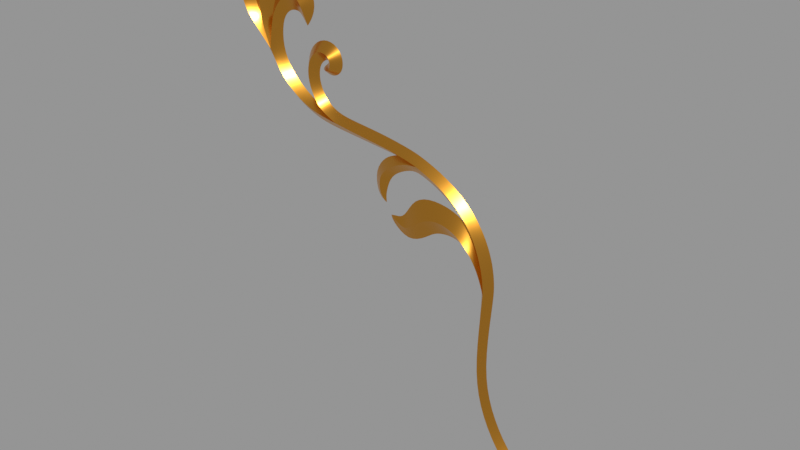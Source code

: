 # Source: after.blend  (saved by Blender 5.2.45; exported with 4.5.12 LTS)
import bpy
from mathutils import Matrix  # noqa: F401  (used for matrix-valued properties, if any)

bpy.ops.wm.read_factory_settings(use_empty=True)
scene = bpy.context.scene
scene.name = 'Scene'

# ---- materials (node trees are filled in below, after node groups)
mat_m_ouro = bpy.data.materials.new('M_Ouro')

# ---- material node trees
mat_m_ouro.use_nodes = True; mat_m_ouro.node_tree.nodes.clear()
_N = mat_m_ouro.node_tree.nodes; _L = mat_m_ouro.node_tree.links
n0 = _N.new('ShaderNodeBsdfPrincipled'); n0.name = 'Principled BSDF'; n0.location = (-200, 100)
n0.inputs[0].default_value = (0.7991, 0.3613, 0.04519, 1.0)
n0.inputs[1].default_value = 1.0
n0.inputs[2].default_value = 0.2477
n0.inputs[10].default_value = 0.005
n1 = _N.new('ShaderNodeOutputMaterial'); n1.name = 'Material Output'; n1.location = (200, 100)
_L.new(n0.outputs[0], n1.inputs[0])
n1.is_active_output = True

# ---- meshes
me_plane_001 = bpy.data.meshes.new('Plane.001')
me_plane_001.from_pydata([(0.03951, 6.731e-08, -0.0549), (0.01547, 6.706e-08, -0.03867), (0.09684, 6.709e-08, -0.05399), (0.09391, 6.744e-08, -0.06288), (0.1484, 6.689e-08, -0.07089), (0.1401, 6.743e-08, -0.07827), (0.1664, 6.735e-08, -0.08884), (0.1583, 6.722e-08, -0.09317), (0.07728, 6.739e-08, -0.06098), (0.07874, 6.716e-08, -0.05178), (0.1744, 6.807e-08, -0.1067), (0.1664, 6.755e-08, -0.1086), (0.1777, 6.729e-08, -0.1285), (0.1692, 6.685e-08, -0.1318), (0.1764, 6.732e-08, -0.1422), (0.1686, 6.705e-08, -0.1439), (0.1786, 6.692e-08, -0.2115), (0.1755, 6.73e-08, -0.2205), (0.1921, 6.783e-08, -0.2357), (0.1915, 6.779e-08, -0.2455), (0.2125, 6.611e-08, -0.2551), (0.2125, 6.774e-08, -0.264), (0.02102, 6.612e-08, -0.03008), (0.1727, 6.741e-08, -0.1842), (0.1665, 6.73e-08, -0.1931), (0.03995, -0.005269, -0.04933), (0.09472, -0.005271, -0.05831), (0.1432, -0.005271, -0.07294), (0.1614, -0.005271, -0.089), (0.07697, -0.005272, -0.05604), (0.1695, -0.005271, -0.1075), (0.1732, -0.005271, -0.1308), (0.1723, -0.005271, -0.144), (0.1764, -0.005271, -0.2148), (0.1911, -0.005271, -0.2399), (0.2121, -0.005271, -0.2599), (0.01681, -0.005278, -0.0327), (0.1694, -0.005271, -0.1864), (0.2408, -0.005271, -0.2533), (0.2399, 6.673e-08, -0.2509), (0.01545, 6.706e-08, 0.04904), (0.01597, 6.706e-08, 0.04816), (0.01416, 6.706e-08, -0.01679), (0.008673, -0.005284, -0.01799), (0.004423, 6.724e-08, -0.02274), (0.01471, 6.706e-08, 0.04908), (0.01331, 6.67e-08, 0.01654), (0.001267, -0.005456, 0.02138), (-0.01108, 6.63e-08, 0.02045), (0.2412, 6.635e-08, -0.2562), (-0.01034, 6.706e-08, 0.03318), (-0.009795, 6.706e-08, 0.03318), (-0.009488, 6.706e-08, 0.03238), (-0.01251, -0.005273, 0.004672), (-0.01702, 6.781e-08, 0.002509), (-0.007216, 6.706e-08, 0.007302), (-0.0202, 6.677e-08, 0.02416), (-0.01455, -0.005271, 0.02308), (-0.008828, 6.706e-08, 0.02272), (0.002799, -0.005321, -0.003665), (-3.775e-05, 6.706e-08, -0.004453), (0.006106, 6.586e-08, -0.002577), (0.01715, 6.653e-08, 0.02962), (0.006359, -0.002728, 0.03512), (-0.004288, 6.588e-08, 0.03732), (-0.005683, 6.737e-08, -0.009343), (-0.002351, -0.005283, -0.006763), (0.008618, 6.638e-08, 0.00627), (0.0008561, -0.005389, 0.007255), (-0.00635, 6.776e-08, 0.003065), (0.0312, 6.683e-08, 0.006907), (0.03489, 6.706e-08, 0.001756), (0.03693, -0.005271, 0.01043), (0.01813, -0.005271, 0.01388), (0.01999, 6.674e-08, 0.006356), (0.01165, 6.731e-08, 0.01724), (0.04381, 6.818e-08, 0.01234), (0.03589, 6.706e-08, 0.0005845), (0.0371, 6.706e-08, 0.001625), (0.02435, -0.005271, 0.01909), (0.02213, 6.693e-08, 0.02872), (0.02462, 6.667e-08, 0.008446), (0.03363, -0.005271, 0.01786), (0.03939, 6.676e-08, 0.0264), (0.02907, 6.667e-08, 0.008286), (0.01515, 6.703e-08, -0.0002236), (0.006913, 6.745e-08, 0.006616), (0.01113, -0.005271, 0.003467), (-0.008659, 6.706e-08, 0.015), (-0.02223, 6.718e-08, 0.01418), (-0.0147, -0.005272, 0.01439), (0.03533, 6.731e-08, -0.03233), (0.044, 6.706e-08, -0.03171), (0.04304, 6.731e-08, -0.00656), (0.04952, 6.731e-08, -0.01782), (0.04945, 6.687e-08, -0.0249), (0.04853, 6.693e-08, -0.02241), (0.0449, 6.731e-08, -0.02163), (0.03526, 6.731e-08, -0.0168), (0.05007, 6.726e-08, -0.02079), (0.05563, 6.738e-08, -0.02722), (0.05238, 6.731e-08, -0.01748), (0.06401, 6.731e-08, -0.01128), (0.03967, -0.005271, -0.03202), (0.04594, -0.005271, -0.0121), (0.04813, 6.685e-08, -0.02402), (0.04008, -0.005271, -0.01922), (0.05487, -0.005271, -0.02285), (0.05761, -0.005271, -0.01369), (0.06379, 6.731e-08, -0.0228), (0.05224, 6.739e-08, -0.01937), (0.05824, -0.005271, -0.0198), (0.05112, 6.731e-08, -0.01731), (0.05477, 6.731e-08, -0.004371), (0.05255, -0.005271, -0.01099), (0.04877, 6.734e-08, -0.04108), (0.04404, 6.815e-08, -0.04762), (0.0456, -0.005271, -0.0436), (0.02598, 6.76e-08, -0.04807), (0.03097, 6.696e-08, -0.03935), (0.02779, -0.005272, -0.04237), (0.05972, 6.745e-08, -0.05909), (0.06155, 6.711e-08, -0.04987), (0.06136, -0.005271, -0.05358), (0.05009, -0.002533, -0.05027), (0.05091, -0.005271, -0.04877), (0.05375, 6.734e-08, -0.04571), (0.04966, -0.00527, -0.0517), (0.04841, 6.745e-08, -0.05734), (0.08988, 7.161e-08, -0.09243), (0.09621, 7.083e-08, -0.0918), (0.09564, 7.116e-08, -0.0964), (0.09702, 7.088e-08, -0.0961), (0.122, 6.855e-08, -0.07028), (0.09326, -0.002093, -0.0919), (0.09668, 7.078e-08, -0.09695), (0.09939, 7.049e-08, -0.08031), (0.08794, 7.086e-08, -0.07756), (0.0945, -0.004652, -0.07866), (0.1046, 6.733e-08, -0.06404), (0.125, 6.737e-08, -0.06016), (0.1235, -0.005271, -0.06444), (0.1058, 6.976e-08, -0.07451), (0.09629, 6.91e-08, -0.06693), (0.1026, -0.00512, -0.07052), (0.114, 6.719e-08, -0.05724), (0.1138, -0.005271, -0.06505), (0.1127, -0.005271, -0.06116), (0.1155, 6.895e-08, -0.07037), (0.1124, -0.002323, -0.06346), (0.1006, 6.557e-08, -0.1041), (0.1012, 6.314e-08, -0.1076), (0.1473, 6.025e-08, -0.1031), (0.1485, -0.005271, -0.09598), (0.1522, 5.885e-08, -0.08803), (0.1352, -0.005271, -0.09397), (0.1038, 6.485e-08, -0.1035), (0.1341, 6.132e-08, -0.1048), (0.1331, 5.95e-08, -0.08382), (0.1277, 6.296e-08, -0.1106), (0.1222, -0.005271, -0.1011), (0.1176, 6.123e-08, -0.08764), (0.1621, 6.062e-08, -0.1143), (0.1656, -0.005271, -0.1116), (0.1137, 6.425e-08, -0.118), (0.1128, -0.002636, -0.1106), (0.1109, 6.403e-08, -0.103), (0.1715, -0.003066, -0.1217), (0.1681, 6.39e-08, -0.1233), (0.1768, 6.737e-08, -0.1183), (0.1706, -0.005271, -0.1222), (0.1728, -0.005271, -0.121), (0.1563, 6.025e-08, -0.1074), (0.1585, -0.005271, -0.1035), (0.1614, 6.312e-08, -0.09776)], [], [(120, 36, 1, 118), (29, 26, 2, 9), (141, 27, 4, 140), (27, 28, 6, 4), (123, 29, 9, 122), (28, 30, 10, 6), (30, 171, 169, 10), (31, 32, 14, 12), (37, 33, 16, 23), (33, 34, 18, 16), (34, 35, 20, 18), (32, 37, 23, 14), (15, 24, 37, 32), (19, 21, 35, 34), (17, 19, 34, 33), (24, 17, 33, 37), (13, 15, 32, 31), (7, 11, 30, 28), (121, 8, 29, 123), (5, 7, 28, 27), (8, 3, 26, 29), (119, 22, 36, 120), (21, 49, 38, 35), (35, 38, 39, 20), (68, 59, 61, 67), (69, 60, 59, 68), (43, 36, 22, 42), (36, 43, 44, 1), (64, 48, 47, 63), (63, 47, 46, 62), (58, 52, 51, 57), (57, 51, 50, 56), (43, 60, 66), (53, 54, 65, 66), (90, 57, 56, 89), (88, 58, 57, 90), (40, 63, 62, 41), (45, 64, 63, 40), (59, 60, 43), (66, 60, 55, 53), (66, 65, 44, 43), (48, 69, 68, 47), (47, 68, 67, 46), (70, 71, 77, 72), (79, 73, 74, 81), (72, 77, 78, 76), (82, 72, 76, 83), (87, 43, 42, 85), (87, 73, 75, 86), (73, 79, 80, 75), (82, 79, 81, 84), (72, 82, 84, 70), (79, 82, 83, 80), (73, 87, 85, 74), (43, 61, 59), (87, 86, 61, 43), (55, 88, 90, 53), (53, 90, 89, 54), (117, 103, 91, 116), (106, 104, 93, 98), (107, 105, 95, 100), (103, 106, 98, 91), (111, 107, 100, 109), (114, 108, 102, 113), (112, 101, 108, 114), (110, 99, 107, 111), (92, 97, 106, 103), (99, 96, 105, 107), (97, 94, 104, 106), (115, 92, 103, 117), (101, 110, 111, 108), (108, 111, 109, 102), (94, 112, 114, 104), (104, 114, 113, 93), (116, 119, 120, 25), (25, 120, 118, 0), (0, 128, 127, 25), (123, 124, 127), (115, 117, 125, 126), (117, 116, 124, 125), (125, 124, 123), (127, 124, 116, 25), (126, 125, 123, 122), (127, 128, 121, 123), (138, 134, 130, 136), (134, 135, 132, 130), (129, 131, 135, 134), (137, 129, 134, 138), (143, 137, 138, 144), (144, 138, 136, 142), (3, 139, 149, 147, 26), (26, 147, 145, 2), (141, 133, 5, 27), (141, 146, 148, 133), (139, 143, 144, 146, 149), (149, 146, 141), (147, 149, 141), (148, 146, 144, 142), (145, 147, 141, 140), (155, 157, 152, 153), (158, 155, 153, 154), (161, 160, 155, 158), (173, 174, 154, 153), (166, 165, 160, 161), (165, 164, 159, 160), (173, 172, 162, 163), (160, 159, 157, 155), (150, 151, 164, 165), (156, 150, 165, 166), (13, 31, 170, 168), (163, 170, 167, 11), (11, 167, 171, 30), (168, 170, 163, 162), (167, 170, 31), (171, 167, 31), (169, 171, 31, 12), (153, 152, 172, 173), (163, 11, 174, 173)])
me_plane_001.polygons.foreach_set('use_smooth', [True] * 118)
_k = set([(0, 118), (0, 128), (1, 44), (1, 118), (3, 8), (3, 139), (4, 6), (8, 121), (11, 167), (22, 42), (22, 119), (25, 120), (25, 127), (26, 29), (26, 147), (27, 28), (27, 141), (28, 30), (29, 123), (30, 171), (31, 32), (31, 167), (31, 170), (31, 171), (32, 37), (33, 34), (33, 37), (34, 35), (35, 38), (36, 43), (36, 120), (40, 41), (40, 45), (40, 63), (41, 62), (42, 85), (43, 59), (43, 60), (43, 61), (43, 66), (43, 87), (44, 65), (45, 64), (46, 62), (46, 67), (47, 63), (47, 68), (48, 64), (48, 69), (50, 51), (50, 56), (51, 52), (51, 57), (52, 58), (53, 66), (53, 90), (54, 65), (54, 89), (55, 60), (55, 88), (56, 89), (57, 90), (58, 88), (59, 68), (60, 69), (61, 67), (61, 86), (70, 71), (70, 84), (71, 77), (72, 77), (72, 82), (73, 79), (73, 87), (74, 81), (74, 85), (75, 80), (75, 86), (76, 78), (76, 83), (77, 78), (79, 82), (80, 83), (81, 84), (91, 98), (91, 116), (93, 98), (93, 113), (95, 100), (100, 109), (102, 109), (102, 113), (103, 106), (103, 117), (104, 106), (104, 114), (105, 107), (107, 111), (108, 111), (108, 114), (116, 119), (116, 124), (117, 125), (121, 128), (123, 124), (123, 125), (123, 127), (129, 131), (129, 137), (134, 135), (134, 138), (137, 143), (138, 144), (139, 143), (139, 149), (141, 146), (141, 147), (141, 149), (144, 146), (150, 165), (153, 155), (153, 173), (155, 160), (160, 165), (163, 170), (163, 173)])
me_plane_001.attributes.new('sharp_edge', 'BOOLEAN', 'EDGE').data.foreach_set('value', [ (min(e.vertices), max(e.vertices)) in _k for e in me_plane_001.edges])
_k = {(4, 6): 1.0, (123, 124): 1.0, (32, 37): 1.0, (34, 35): 1.0, (33, 34): 1.0, (33, 37): 1.0, (31, 32): 1.0, (28, 30): 1.0, (29, 123): 1.0, (27, 28): 1.0, (27, 141): 1.0, (26, 29): 1.0, (36, 120): 1.0, (35, 38): 1.0, (40, 63): 1.0, (36, 43): 1.0, (47, 68): 1.0, (48, 64): 1.0, (31, 171): 1.0, (51, 57): 1.0, (55, 88): 1.0, (57, 90): 1.0, (52, 58): 1.0, (47, 63): 1.0, (43, 66): 1.0, (43, 59): 1.0, (53, 66): 1.0, (43, 60): 1.0, (55, 60): 1.0, (45, 64): 1.0, (60, 69): 1.0, (59, 68): 1.0, (48, 69): 1.0, (72, 77): 1.0, (72, 82): 1.0, (73, 87): 1.0, (73, 79): 1.0, (79, 82): 1.0, (43, 87): 1.0, (43, 61): 1.0, (58, 88): 1.0, (53, 90): 1.0, (108, 114): 1.0, (107, 111): 1.0, (103, 106): 1.0, (105, 107): 1.0, (104, 106): 1.0, (103, 117): 1.0, (108, 111): 1.0, (104, 114): 1.0, (25, 120): 1.0, (123, 127): 1.0, (123, 125): 1.0, (116, 124): 1.0, (117, 125): 1.0, (25, 127): 1.0, (134, 135): 1.0, (134, 138): 1.0, (141, 147): 1.0, (141, 149): 1.0, (138, 144): 1.0, (144, 146): 1.0, (141, 146): 1.0, (26, 147): 1.0, (139, 149): 1.0, (150, 165): 1.0, (153, 155): 1.0, (155, 160): 1.0, (163, 173): 1.0, (160, 165): 1.0, (31, 170): 1.0, (31, 167): 1.0, (11, 167): 1.0, (163, 170): 1.0, (30, 171): 1.0, (153, 173): 1.0}
me_plane_001.attributes.new('crease_edge', 'FLOAT', 'EDGE').data.foreach_set('value', [_k.get((min(e.vertices), max(e.vertices)), 0.0) for e in me_plane_001.edges])
_uv = me_plane_001.uv_layers.new(name='UVMap')
_uv.uv.foreach_set('vector', [0.5, 1.0, 0.5, 1.0, 1.0, 1.0, 1.0, 1.0, 0.5, 0.0, 0.5, 0.0, 0.0, 0.0, 0.0, 0.0, 0.5, 0.0, 0.5, 0.0, 0.0, 0.0, 0.0, 0.0, 0.5, 0.0, 0.5, 0.0, 0.0, 0.0, 0.0, 0.0, 0.5, 0.0, 0.5, 0.0, 0.0, 0.0, 0.0, 0.0, 0.5, 0.0, 0.5, 0.0, 0.0, 0.0, 0.0, 0.0, 0.5, 0.0, 0.5, 0.0, 0.0, 0.0, 0.0, 0.0, 0.5, 0.0, 0.5, 0.0, 0.0, 0.0, 0.0, 0.0, 0.5, 0.0, 0.5, 0.0, 0.0, 0.0, 0.0, 0.0, 0.5, 0.0, 0.5, 0.0, 0.0, 0.0, 0.0, 0.0, 0.5, 0.0, 0.5, 0.0, 0.0, 0.0, 0.0, 0.0, 0.5, 0.0, 0.5, 0.0, 0.0, 0.0, 0.0, 0.0, 1.0, 0.0, 1.0, 0.0, 0.5, 0.0, 0.5, 0.0, 1.0, 0.0, 1.0, 0.0, 0.5, 0.0, 0.5, 0.0, 1.0, 0.0, 1.0, 0.0, 0.5, 0.0, 0.5, 0.0, 1.0, 0.0, 1.0, 0.0, 0.5, 0.0, 0.5, 0.0, 1.0, 0.0, 1.0, 0.0, 0.5, 0.0, 0.5, 0.0, 1.0, 0.0, 1.0, 0.0, 0.5, 0.0, 0.5, 0.0, 1.0, 0.0, 1.0, 0.0, 0.5, 0.0, 0.5, 0.0, 1.0, 0.0, 1.0, 0.0, 0.5, 0.0, 0.5, 0.0, 1.0, 0.0, 1.0, 0.0, 0.5, 0.0, 0.5, 0.0, 0.0, 1.0, 0.0, 1.0, 0.5, 1.0, 0.5, 1.0, 1.0, 0.0, 1.0, 0.0, 0.5, 0.0, 0.5, 0.0, 0.5, 0.0, 0.5, 0.0, 0.0, 0.0, 0.0, 0.0, 0.4793, 1.0, 0.4835, 1.0, 0.4637, 1.0, 0.4601, 1.0, 0.496, 1.0, 0.4961, 1.0, 0.4835, 1.0, 0.4793, 1.0, 0.4864, 1.0, 0.4917, 1.0, 0.4843, 1.0, 0.4686, 1.0, 0.4917, 1.0, 0.4864, 1.0, 0.497, 1.0, 0.5, 1.0, 0.4953, 1.0, 0.4959, 1.0, 0.4751, 1.0, 0.4694, 1.0, 0.4694, 1.0, 0.4751, 1.0, 0.4566, 1.0, 0.4506, 1.0, 0.4959, 1.0, 0.4947, 1.0, 0.5, 1.0, 0.5, 1.0, 0.5, 1.0, 0.5, 1.0, 1.0, 1.0, 1.0, 1.0, 0.5, 1.0, 0.4985, 1.0, 0.5, 1.0, 0.5, 1.0, 1.0, 1.0, 1.0, 1.0, 0.6409, 1.0, 0.5, 1.0, 0.5, 1.0, 1.0, 1.0, 1.0, 1.0, 0.4965, 1.0, 0.4959, 1.0, 0.5, 1.0, 0.5, 1.0, 0.4637, 1.0, 0.4694, 1.0, 0.4506, 1.0, 0.4446, 1.0, 0.4947, 1.0, 0.4953, 1.0, 0.4694, 1.0, 0.4637, 1.0, 0.4835, 1.0, 0.4985, 1.0, 0.5, 1.0, 0.5, 1.0, 0.4985, 1.0, 0.497, 1.0, 0.5, 1.0, 0.6409, 1.0, 1.0, 1.0, 1.0, 1.0, 0.6914, 1.0, 0.4959, 1.0, 0.496, 1.0, 0.4793, 1.0, 0.4751, 1.0, 0.4751, 1.0, 0.4793, 1.0, 0.4601, 1.0, 0.4566, 1.0, 0.0, 1.0, 0.0, 1.0, 0.2125, 1.0, 0.2125, 1.0, 0.2901, 1.0, 0.3676, 1.0, 0.0, 1.0, 0.0, 1.0, 0.423, 1.0, 0.423, 1.0, 0.4411, 1.0, 0.4411, 1.0, 0.4342, 1.0, 0.423, 1.0, 0.4411, 1.0, 0.4475, 1.0, 0.3289, 1.0, 0.2902, 1.0, 0.0, 1.0, 0.0, 1.0, 0.3289, 1.0, 0.3676, 1.0, 0.4666, 1.0, 0.4833, 1.0, 0.4679, 1.0, 0.4454, 1.0, 0.4539, 1.0, 0.4666, 1.0, 0.2513, 1.0, 0.2901, 1.0, 0.0, 1.0, 0.0, 1.0, 0.2125, 1.0, 0.2513, 1.0, 0.0, 1.0, 0.0, 1.0, 0.4454, 1.0, 0.4342, 1.0, 0.4475, 1.0, 0.4539, 1.0, 0.3676, 1.0, 0.3289, 1.0, 0.0, 1.0, 0.0, 1.0, 0.0, 0.0, 0.0, 0.0, 0.0, 0.0, 0.3289, 1.0, 0.4833, 1.0, 0.0, 0.0, 0.2902, 1.0, 0.497, 1.0, 0.4965, 1.0, 0.5, 1.0, 0.5, 1.0, 0.5, 1.0, 0.5, 1.0, 1.0, 1.0, 1.0, 1.0, 0.0, 0.0, 0.0, 0.0, 0.0, 0.0, 0.0, 0.0, 0.0, 0.0, 0.0, 0.0, 0.0, 0.0, 0.0, 0.0, 0.0, 0.0, 0.0, 0.0, 0.0, 0.0, 0.0, 0.0, 0.0, 0.0, 0.0, 0.0, 0.0, 0.0, 0.0, 0.0, 0.0, 0.0, 0.0, 0.0, 0.0, 0.0, 0.0, 0.0, 0.0, 0.0, 0.0, 0.0, 0.0, 0.0, 0.0, 0.0, 0.0, 0.0, 0.0, 0.0, 0.0, 0.0, 0.0, 0.0, 0.0, 0.0, 0.0, 0.0, 0.0, 0.0, 0.0, 0.0, 0.0, 0.0, 0.0, 0.0, 0.0, 0.0, 0.0, 0.0, 0.0, 0.0, 0.0, 0.0, 0.0, 0.0, 0.0, 0.0, 0.0, 0.0, 0.0, 0.0, 0.0, 0.0, 0.0, 0.0, 0.0, 0.0, 0.0, 0.0, 0.0, 0.0, 0.0, 0.0, 0.0, 0.0, 0.0, 0.0, 0.0, 0.0, 0.0, 0.0, 0.0, 0.0, 0.0, 0.0, 0.0, 0.0, 0.0, 0.0, 0.0, 0.0, 0.0, 0.0, 0.0, 0.0, 0.0, 0.0, 0.0, 0.0, 0.0, 0.0, 0.0, 0.0, 0.0, 0.0, 0.0, 1.0, 0.0, 1.0, 0.5, 1.0, 0.5, 1.0, 0.5, 1.0, 0.5, 1.0, 1.0, 1.0, 1.0, 1.0, 1.0, 0.0, 1.0, 0.0, 0.5, 0.0, 0.5, 0.0, 0.0, 1.0, 0.0, 1.0, 0.251, 1.0, 0.0, 0.0, 0.0, 0.0, 0.0, 0.0, 0.0, 0.0, 0.0, 0.0, 0.0, 1.0, 0.0, 1.0, 0.0, 0.4546, 0.0, 0.4546, 0.0, 1.0, 0.0, 1.0, 0.251, 1.0, 0.0, 1.0, 0.0, 1.0, 0.5, 1.0, 0.0, 0.0, 0.0, 0.0, 0.0, 0.0, 0.0, 0.0, 0.5, 0.0, 1.0, 0.0, 1.0, 0.0, 0.5, 0.0, 1.0, 0.0, 1.0, 0.0, 1.0, 0.0, 1.0, 0.0, 1.0, 0.0, 1.0, 0.0, 1.0, 0.0, 1.0, 0.0, 1.0, 0.0, 1.0, 0.0, 1.0, 0.0, 1.0, 0.0, 1.0, 0.0, 1.0, 0.0, 1.0, 0.0, 1.0, 0.0, 1.0, 0.0, 1.0, 0.0, 1.0, 0.0, 1.0, 0.0, 1.0, 0.0, 1.0, 0.0, 1.0, 0.0, 1.0, 0.0, 1.0, 0.0, 1.0, 0.0, 0.7796, 0.0, 0.5, 0.0, 0.5, 0.0, 0.5, 0.0, 0.5, 0.0, 0.0, 0.0, 0.0, 0.0, 0.0, 0.0, 0.0, 0.0, 0.0, 0.0, 0.0, 0.0, 1.0, 0.0, 1.0, 0.0, 1.0, 0.0, 1.0, 0.0, 1.0, 0.0, 1.0, 0.0, 1.0, 0.0, 1.0, 0.0, 1.0, 0.0, 1.0, 0.0, 1.0, 0.0, 1.0, 0.0, 0.5, 0.0, 0.7796, 0.0, 0.5, 0.0, 1.0, 0.0, 1.0, 0.0, 1.0, 0.0, 1.0, 0.0, 0.0, 0.0, 0.5, 0.0, 0.5, 0.0, 0.0, 0.0, 0.4807, 1.0, 0.4626, 1.0, 0.4686, 1.0, 0.4864, 1.0, 0.4965, 1.0, 0.4807, 1.0, 0.4864, 1.0, 0.497, 1.0, 0.4959, 1.0, 0.4751, 1.0, 0.4807, 1.0, 0.4965, 1.0, 0.4877, 1.0, 0.4978, 1.0, 0.497, 1.0, 0.4864, 1.0, 0.4953, 1.0, 0.4694, 1.0, 0.4751, 1.0, 0.4959, 1.0, 0.4694, 1.0, 0.4506, 1.0, 0.4566, 1.0, 0.4751, 1.0, 0.4877, 1.0, 0.4725, 1.0, 0.4764, 1.0, 0.489, 1.0, 0.4751, 1.0, 0.4566, 1.0, 0.4626, 1.0, 0.4807, 1.0, 0.4637, 1.0, 0.4446, 1.0, 0.4506, 1.0, 0.4694, 1.0, 0.4947, 1.0, 0.4637, 1.0, 0.4694, 1.0, 0.4953, 1.0, 0.0, 0.0, 0.0, 0.0, 0.0, 0.0, 0.0, 0.0, 0.0, 0.0, 0.0, 0.0, 0.0, 0.0, 0.0, 0.0, 0.0, 0.0, 0.0, 0.0, 0.0, 0.0, 0.0, 0.0, 0.0, 0.0, 0.0, 0.0, 0.0, 0.0, 0.0, 0.0, 0.0, 0.0, 0.0, 0.0, 0.0, 0.0, 0.0, 0.0, 0.0, 0.0, 0.0, 0.0, 0.0, 0.0, 0.5, 0.0, 0.5, 0.0, 0.0, 0.0, 0.4864, 1.0, 0.4686, 1.0, 0.4725, 1.0, 0.4877, 1.0, 0.489, 1.0, 0.4985, 1.0, 0.4978, 1.0, 0.4877, 1.0])
me_plane_001.materials.append(mat_m_ouro)
me_plane_001.update()

# ---- objects
ob_plane_001 = bpy.data.objects.new('Plane.001', me_plane_001)

# ---- transforms, parenting, visibility, modifiers, constraints
ob_plane_001.location = (0.05795, -0.06228, 2.119)
ob_plane_001.color = (0.85, 0.82, 0.76, 1.0)
_m = ob_plane_001.modifiers.new('Subdivision', 'SUBSURF')
_m.show_only_control_edges = False

# ---- collection membership
scene.collection.objects.link(ob_plane_001)

# ---- scene / render settings (as saved in the file)
scene.frame_start = 0; scene.frame_end = 20; scene.frame_set(0)
scene.render.engine = 'CYCLES'
scene.render.image_settings.quality = 100
scene.render.image_settings.compression = 100
scene.render.fps = 60
scene.render.film_transparent = True
scene.render.bake_bias = 0.0
scene.render.bake_samples = 0
scene.cycles.samples = 1024
scene.eevee.taa_render_samples = 16
scene.eevee.use_gtao = True
scene.eevee.fast_gi_thickness_far = 0.0
scene.eevee.ray_tracing_options.trace_max_roughness = 0.0
scene.eevee.use_raytracing = True
scene.view_settings.view_transform = 'Standard'
bpy.context.view_layer.update()

# ---- added for rendering (the .blend has no active camera and no usable light): camera, sun + grey world if the file has none
cam_auto = bpy.data.cameras.new('AutoCamera')
cam_auto.lens = 50.0
cam_auto.sensor_width = 36.0
cam_auto.clip_end = 1000.0
ob_auto_camera = bpy.data.objects.new('AutoCamera', cam_auto)
scene.collection.objects.link(ob_auto_camera)
ob_auto_camera.location = (0.546051, -0.519345, 2.31473)
ob_auto_camera.rotation_euler = (1.09748, -7.21219e-08, 0.694738)
scene.camera = ob_auto_camera
light_auto_sun = bpy.data.lights.new('AutoSun', 'SUN')
light_auto_sun.energy = 3.0
light_auto_sun.angle = 0.0523599
ob_auto_sun = bpy.data.objects.new('AutoSun', light_auto_sun)
scene.collection.objects.link(ob_auto_sun)
ob_auto_sun.rotation_euler = (0.872665, 0.174533, 0.523599)
if scene.world is None:
    world_auto = bpy.data.worlds.new('AutoWorld')
    world_auto.color = (0.3, 0.3, 0.3)
    scene.world = world_auto
bpy.context.view_layer.update()
